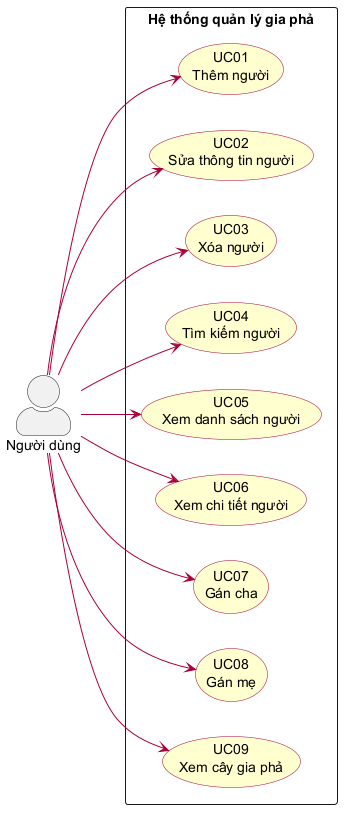

The diagram above was rendered by PlantUML. Its source (embedded in the PNG):
@startuml use-case

left to right direction
skinparam actorStyle awesome
skinparam packageStyle rectangle
skinparam usecase {
    BackgroundColor #FEFECE
    BorderColor #A80036
    ArrowColor #A80036
}

actor "Người dùng" as User

rectangle "Hệ thống quản lý gia phả" {
    usecase "UC01\nThêm người" as UC01
    usecase "UC02\nSửa thông tin người" as UC02
    usecase "UC03\nXóa người" as UC03
    usecase "UC04\nTìm kiếm người" as UC04
    usecase "UC05\nXem danh sách người" as UC05
    usecase "UC06\nXem chi tiết người" as UC06
    usecase "UC07\nGán cha" as UC07
    usecase "UC08\nGán mẹ" as UC08
    usecase "UC09\nXem cây gia phả" as UC09
}

User --> UC01
User --> UC02
User --> UC03
User --> UC04
User --> UC05
User --> UC06
User --> UC07
User --> UC08
User --> UC09

@enduml